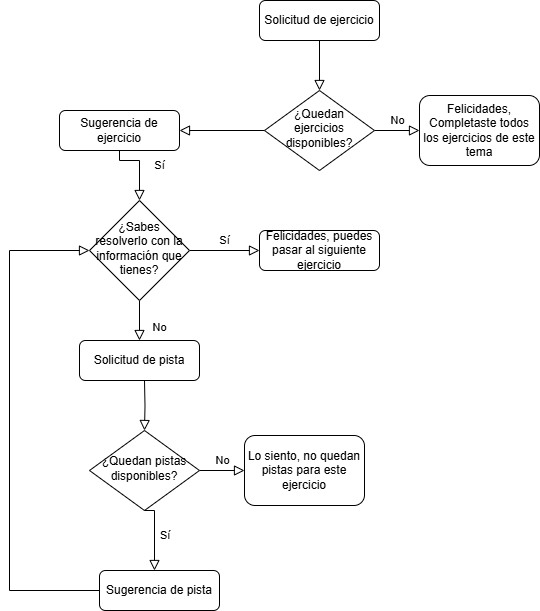

The diagram above was exported from draw.io. Its source (the exported page's mxGraphModel, read from the mxfile embedded in the PNG):
<mxGraphModel dx="2253" dy="781" grid="1" gridSize="10" guides="1" tooltips="1" connect="1" arrows="1" fold="1" page="1" pageScale="1" pageWidth="827" pageHeight="1169" math="0" shadow="0">
  <root>
    <mxCell id="WIyWlLk6GJQsqaUBKTNV-0" />
    <mxCell id="WIyWlLk6GJQsqaUBKTNV-1" parent="WIyWlLk6GJQsqaUBKTNV-0" />
    <mxCell id="WIyWlLk6GJQsqaUBKTNV-2" value="" style="rounded=0;html=1;jettySize=auto;orthogonalLoop=1;fontSize=11;endArrow=block;endFill=0;endSize=8;strokeWidth=1;shadow=0;labelBackgroundColor=none;edgeStyle=orthogonalEdgeStyle;" parent="WIyWlLk6GJQsqaUBKTNV-1" source="WIyWlLk6GJQsqaUBKTNV-3" target="WIyWlLk6GJQsqaUBKTNV-6" edge="1">
      <mxGeometry relative="1" as="geometry" />
    </mxCell>
    <mxCell id="WIyWlLk6GJQsqaUBKTNV-3" value="Solicitud de ejercicio" style="rounded=1;whiteSpace=wrap;html=1;fontSize=12;glass=0;strokeWidth=1;shadow=0;" parent="WIyWlLk6GJQsqaUBKTNV-1" vertex="1">
      <mxGeometry x="160" y="80" width="120" height="40" as="geometry" />
    </mxCell>
    <mxCell id="WIyWlLk6GJQsqaUBKTNV-5" value="No" style="edgeStyle=orthogonalEdgeStyle;rounded=0;html=1;jettySize=auto;orthogonalLoop=1;fontSize=11;endArrow=block;endFill=0;endSize=8;strokeWidth=1;shadow=0;labelBackgroundColor=none;" parent="WIyWlLk6GJQsqaUBKTNV-1" source="WIyWlLk6GJQsqaUBKTNV-6" target="WIyWlLk6GJQsqaUBKTNV-7" edge="1">
      <mxGeometry y="10" relative="1" as="geometry">
        <mxPoint as="offset" />
      </mxGeometry>
    </mxCell>
    <mxCell id="WIyWlLk6GJQsqaUBKTNV-6" value="¿Quedan ejercicios disponibles?" style="rhombus;whiteSpace=wrap;html=1;shadow=0;fontFamily=Helvetica;fontSize=12;align=center;strokeWidth=1;spacing=6;spacingTop=-4;" parent="WIyWlLk6GJQsqaUBKTNV-1" vertex="1">
      <mxGeometry x="165" y="170" width="110" height="80" as="geometry" />
    </mxCell>
    <mxCell id="WIyWlLk6GJQsqaUBKTNV-7" value="Felicidades, Completaste todos los ejercicios de este tema" style="rounded=1;whiteSpace=wrap;html=1;fontSize=12;glass=0;strokeWidth=1;shadow=0;" parent="WIyWlLk6GJQsqaUBKTNV-1" vertex="1">
      <mxGeometry x="320" y="175" width="120" height="70" as="geometry" />
    </mxCell>
    <mxCell id="WIyWlLk6GJQsqaUBKTNV-8" value="No" style="rounded=0;html=1;jettySize=auto;orthogonalLoop=1;fontSize=11;endArrow=block;endFill=0;endSize=8;strokeWidth=1;shadow=0;labelBackgroundColor=none;edgeStyle=orthogonalEdgeStyle;" parent="WIyWlLk6GJQsqaUBKTNV-1" source="WIyWlLk6GJQsqaUBKTNV-10" target="WIyWlLk6GJQsqaUBKTNV-11" edge="1">
      <mxGeometry x="0.3333" y="20" relative="1" as="geometry">
        <mxPoint as="offset" />
      </mxGeometry>
    </mxCell>
    <mxCell id="WIyWlLk6GJQsqaUBKTNV-9" value="Sí" style="edgeStyle=orthogonalEdgeStyle;rounded=0;html=1;jettySize=auto;orthogonalLoop=1;fontSize=11;endArrow=block;endFill=0;endSize=8;strokeWidth=1;shadow=0;labelBackgroundColor=none;" parent="WIyWlLk6GJQsqaUBKTNV-1" source="WIyWlLk6GJQsqaUBKTNV-10" target="WIyWlLk6GJQsqaUBKTNV-12" edge="1">
      <mxGeometry y="10" relative="1" as="geometry">
        <mxPoint as="offset" />
      </mxGeometry>
    </mxCell>
    <mxCell id="WIyWlLk6GJQsqaUBKTNV-10" value="¿Sabes resolverlo con la información que tienes?" style="rhombus;whiteSpace=wrap;html=1;shadow=0;fontFamily=Helvetica;fontSize=12;align=center;strokeWidth=1;spacing=6;spacingTop=-4;" parent="WIyWlLk6GJQsqaUBKTNV-1" vertex="1">
      <mxGeometry x="-10" y="280" width="100" height="100" as="geometry" />
    </mxCell>
    <mxCell id="WIyWlLk6GJQsqaUBKTNV-11" value="Solicitud de pista" style="rounded=1;whiteSpace=wrap;html=1;fontSize=12;glass=0;strokeWidth=1;shadow=0;" parent="WIyWlLk6GJQsqaUBKTNV-1" vertex="1">
      <mxGeometry x="-20" y="420" width="120" height="40" as="geometry" />
    </mxCell>
    <mxCell id="WIyWlLk6GJQsqaUBKTNV-12" value="Felicidades, puedes pasar al siguiente ejercicio" style="rounded=1;whiteSpace=wrap;html=1;fontSize=12;glass=0;strokeWidth=1;shadow=0;" parent="WIyWlLk6GJQsqaUBKTNV-1" vertex="1">
      <mxGeometry x="160" y="310" width="120" height="40" as="geometry" />
    </mxCell>
    <mxCell id="M56sTDuI3__cWfNu642L-2" value="Sugerencia de ejercicio" style="rounded=1;whiteSpace=wrap;html=1;fontSize=12;glass=0;strokeWidth=1;shadow=0;" vertex="1" parent="WIyWlLk6GJQsqaUBKTNV-1">
      <mxGeometry x="-40" y="190" width="120" height="40" as="geometry" />
    </mxCell>
    <mxCell id="M56sTDuI3__cWfNu642L-3" value="Sí" style="rounded=0;html=1;jettySize=auto;orthogonalLoop=1;fontSize=11;endArrow=block;endFill=0;endSize=8;strokeWidth=1;shadow=0;labelBackgroundColor=none;edgeStyle=orthogonalEdgeStyle;exitX=0.5;exitY=1;exitDx=0;exitDy=0;entryX=0.5;entryY=0;entryDx=0;entryDy=0;" edge="1" parent="WIyWlLk6GJQsqaUBKTNV-1" source="M56sTDuI3__cWfNu642L-2" target="WIyWlLk6GJQsqaUBKTNV-10">
      <mxGeometry y="20" relative="1" as="geometry">
        <mxPoint as="offset" />
        <mxPoint x="150.79999999999995" y="230" as="sourcePoint" />
        <mxPoint x="150" y="200.36" as="targetPoint" />
        <Array as="points">
          <mxPoint x="20" y="240" />
          <mxPoint x="40" y="240" />
        </Array>
      </mxGeometry>
    </mxCell>
    <mxCell id="M56sTDuI3__cWfNu642L-5" value="" style="rounded=0;html=1;jettySize=auto;orthogonalLoop=1;fontSize=11;endArrow=block;endFill=0;endSize=8;strokeWidth=1;shadow=0;labelBackgroundColor=none;edgeStyle=orthogonalEdgeStyle;exitX=0;exitY=0.5;exitDx=0;exitDy=0;entryX=1;entryY=0.5;entryDx=0;entryDy=0;" edge="1" parent="WIyWlLk6GJQsqaUBKTNV-1" source="WIyWlLk6GJQsqaUBKTNV-6" target="M56sTDuI3__cWfNu642L-2">
      <mxGeometry relative="1" as="geometry">
        <mxPoint x="230" y="130" as="sourcePoint" />
        <mxPoint x="230" y="310" as="targetPoint" />
        <Array as="points">
          <mxPoint x="90" y="210" />
        </Array>
      </mxGeometry>
    </mxCell>
    <mxCell id="M56sTDuI3__cWfNu642L-6" value="" style="rounded=0;html=1;jettySize=auto;orthogonalLoop=1;fontSize=11;endArrow=block;endFill=0;endSize=8;strokeWidth=1;shadow=0;labelBackgroundColor=none;edgeStyle=orthogonalEdgeStyle;" edge="1" parent="WIyWlLk6GJQsqaUBKTNV-1" target="M56sTDuI3__cWfNu642L-8">
      <mxGeometry relative="1" as="geometry">
        <mxPoint x="45" y="460" as="sourcePoint" />
      </mxGeometry>
    </mxCell>
    <mxCell id="M56sTDuI3__cWfNu642L-7" value="No" style="edgeStyle=orthogonalEdgeStyle;rounded=0;html=1;jettySize=auto;orthogonalLoop=1;fontSize=11;endArrow=block;endFill=0;endSize=8;strokeWidth=1;shadow=0;labelBackgroundColor=none;" edge="1" parent="WIyWlLk6GJQsqaUBKTNV-1" source="M56sTDuI3__cWfNu642L-8" target="M56sTDuI3__cWfNu642L-9">
      <mxGeometry y="10" relative="1" as="geometry">
        <mxPoint as="offset" />
      </mxGeometry>
    </mxCell>
    <mxCell id="M56sTDuI3__cWfNu642L-8" value="¿Quedan pistas disponibles?" style="rhombus;whiteSpace=wrap;html=1;shadow=0;fontFamily=Helvetica;fontSize=12;align=center;strokeWidth=1;spacing=6;spacingTop=-4;" vertex="1" parent="WIyWlLk6GJQsqaUBKTNV-1">
      <mxGeometry x="-10" y="510" width="110" height="80" as="geometry" />
    </mxCell>
    <mxCell id="M56sTDuI3__cWfNu642L-9" value="Lo siento, no quedan pistas para este ejercicio" style="rounded=1;whiteSpace=wrap;html=1;fontSize=12;glass=0;strokeWidth=1;shadow=0;" vertex="1" parent="WIyWlLk6GJQsqaUBKTNV-1">
      <mxGeometry x="145" y="515" width="120" height="70" as="geometry" />
    </mxCell>
    <mxCell id="M56sTDuI3__cWfNu642L-10" value="Sugerencia de pista" style="rounded=1;whiteSpace=wrap;html=1;fontSize=12;glass=0;strokeWidth=1;shadow=0;" vertex="1" parent="WIyWlLk6GJQsqaUBKTNV-1">
      <mxGeometry y="650" width="120" height="40" as="geometry" />
    </mxCell>
    <mxCell id="M56sTDuI3__cWfNu642L-11" value="&amp;nbsp; &amp;nbsp; &amp;nbsp; &amp;nbsp;Sí" style="rounded=0;html=1;jettySize=auto;orthogonalLoop=1;fontSize=11;endArrow=block;endFill=0;endSize=8;strokeWidth=1;shadow=0;labelBackgroundColor=none;edgeStyle=orthogonalEdgeStyle;exitX=0.5;exitY=1;exitDx=0;exitDy=0;" edge="1" parent="WIyWlLk6GJQsqaUBKTNV-1" source="M56sTDuI3__cWfNu642L-8">
      <mxGeometry relative="1" as="geometry">
        <mxPoint x="55" y="470" as="sourcePoint" />
        <mxPoint x="55" y="650" as="targetPoint" />
        <Array as="points">
          <mxPoint x="55" y="590" />
        </Array>
      </mxGeometry>
    </mxCell>
    <mxCell id="M56sTDuI3__cWfNu642L-13" value="" style="rounded=0;html=1;jettySize=auto;orthogonalLoop=1;fontSize=11;endArrow=block;endFill=0;endSize=8;strokeWidth=1;shadow=0;labelBackgroundColor=none;edgeStyle=orthogonalEdgeStyle;exitX=0;exitY=0.5;exitDx=0;exitDy=0;entryX=0;entryY=0.5;entryDx=0;entryDy=0;" edge="1" parent="WIyWlLk6GJQsqaUBKTNV-1" source="M56sTDuI3__cWfNu642L-10" target="WIyWlLk6GJQsqaUBKTNV-10">
      <mxGeometry relative="1" as="geometry">
        <mxPoint x="55" y="600" as="sourcePoint" />
        <mxPoint x="-90" y="330" as="targetPoint" />
        <Array as="points">
          <mxPoint x="-90" y="670" />
          <mxPoint x="-90" y="330" />
        </Array>
      </mxGeometry>
    </mxCell>
  </root>
</mxGraphModel>